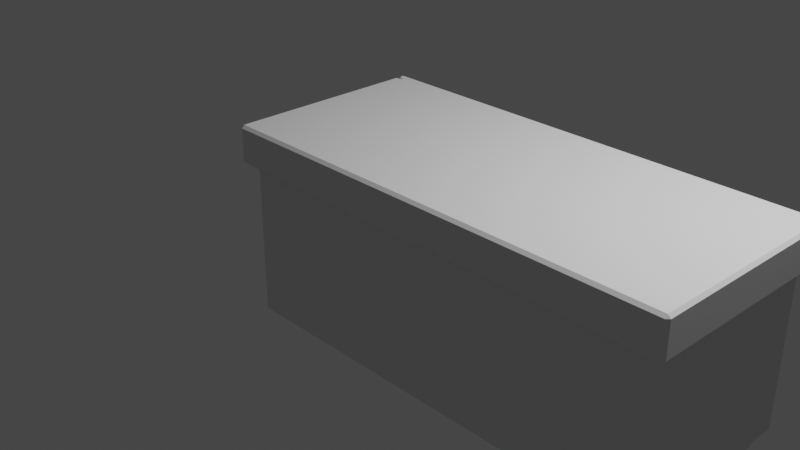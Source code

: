 # Source: Batteri.blend  (saved by Blender 2.90.8; exported with 4.5.12 LTS)
import bpy
from mathutils import Matrix  # noqa: F401  (used for matrix-valued properties, if any)

bpy.ops.wm.read_factory_settings(use_empty=True)
scene = bpy.context.scene
scene.name = 'Scene'

# ---- collections
col_collection = bpy.data.collections.new('Collection'); scene.collection.children.link(col_collection)

# ---- world
world_world = bpy.data.worlds.new('World'); scene.world = world_world
world_world.use_nodes = True; world_world.node_tree.nodes.clear()
_N = world_world.node_tree.nodes; _L = world_world.node_tree.links
n0 = _N.new('ShaderNodeOutputWorld'); n0.name = 'World Output'; n0.location = (300, 300)
n1 = _N.new('ShaderNodeBackground'); n1.name = 'Background'; n1.location = (10, 300)
n1.inputs[0].default_value = (0.05088, 0.05088, 0.05088, 1.0)
_L.new(n1.outputs[0], n0.inputs[0])
n0.is_active_output = True
world_world.color = (0.05088, 0.05088, 0.05088)
world_world.use_sun_shadow = False
world_world.sun_shadow_jitter_overblur = 0.0

# ---- cameras
cam_camera = bpy.data.cameras.new('Camera')
cam_camera.clip_end = 100.0
cam_camera.ortho_scale = 7.314

# ---- lights
light_light = bpy.data.lights.new('Light', 'POINT')
light_light.transmission_factor = 0.0
light_light.energy = 1000.0
light_light.shadow_soft_size = 0.1
light_light.shadow_maximum_resolution = 0.006
light_light.use_absolute_resolution = True

# ---- meshes
me_cube_002 = bpy.data.meshes.new('Cube.002')
me_cube_002.from_pydata([(3.728, -0.9602, -1.092), (-1.0, -1.0, 1.0), (3.728, -1.0, -1.052), (-0.9602, 1.0, -1.052), (3.768, -1.0, 1.0), (-1.0, 0.9602, -1.052), (3.768, 1.0, 1.0), (-0.9602, 0.9602, -1.092), (-0.9602, -0.9602, -1.092), (-1.0, -0.9602, -1.052), (3.768, 1.0, 1.0), (3.768, 1.0, 0.5892), (-1.03, 1.0, 0.9701), (-1.0, 0.9701, 1.0), (-1.0, 1.0, 1.0), (-1.03, 1.0, 0.6191), (-1.0, 1.0, 0.5892), (-0.9602, -1.0, -1.052), (-1.03, 1.0, 0.9701), (-1.0, 1.0, 1.0), (-1.0, 1.0, 1.0), (-1.03, 1.0, 0.6191), (-1.0, 1.03, 0.5892), (-1.0, 1.0, 0.5892), (-1.0, 1.07, 1.0), (-0.9701, 1.1, 0.9701), (-1.03, 1.1, 0.9701), (3.768, 1.07, 1.0), (3.798, 1.1, 0.9701), (3.738, 1.1, 0.9701), (-1.03, 1.1, 0.6191), (-0.9701, 1.1, 0.6191), (-1.0, 1.07, 0.5892), (3.798, 1.1, 0.6191), (3.768, 1.07, 0.5892), (3.738, 1.1, 0.6191), (-1.03, -1.1, 0.6191), (-1.0, -1.07, 0.5892), (-0.9701, -1.1, 0.6191), (-1.03, -1.1, 0.9701), (-0.9701, -1.1, 0.9701), (-1.0, -1.07, 1.0), (3.738, -1.1, 0.9701), (3.798, -1.1, 0.9701), (3.768, -1.07, 1.0), (3.798, -1.1, 0.6191), (3.738, -1.1, 0.6191), (3.768, -1.07, 0.5892), (-1.1, -1.03, 0.6191), (-1.1, -0.9701, 0.6191), (-1.07, -1.0, 0.5892), (-1.1, -1.03, 0.9701), (-1.07, -1.0, 1.0), (-1.1, -0.9701, 0.9701), (-1.07, 0.9701, 1.0), (-1.07, 1.0, 0.9701), (-1.1, 0.9701, 0.9701), (-1.07, 1.0, 0.6191), (-1.07, 0.9701, 0.5892), (-1.1, 0.9701, 0.6191), (-1.07, 1.0, 0.9701), (-1.07, 1.03, 1.0), (-1.1, 1.03, 0.9701), (-1.07, 1.0, 0.6191), (-1.1, 1.03, 0.6191), (-1.07, 1.03, 0.5892), (-1.07, 1.07, 1.0), (-1.07, 1.1, 0.9701), (-1.1, 1.07, 0.9701), (-1.07, 1.1, 0.6191), (-1.07, 1.07, 0.5892), (-1.1, 1.07, 0.6191), (-1.07, -1.1, 0.6191), (-1.1, -1.07, 0.6191), (-1.07, -1.07, 0.5892), (-1.07, -1.1, 0.9701), (-1.07, -1.07, 1.0), (-1.1, -1.07, 0.9701), (3.868, 0.9701, 0.9701), (3.868, 1.0, 1.0), (3.837, 1.0, 1.0), (3.837, -1.0, 1.0), (3.868, -1.03, 0.9701), (3.868, -0.9701, 0.9701), (3.868, 1.0, 0.5892), (3.868, 0.9701, 0.6191), (3.837, 1.0, 0.5892), (3.868, -1.03, 0.6191), (3.837, -1.0, 0.5892), (3.868, -0.9701, 0.6191), (3.868, 1.03, 0.9701), (3.837, 1.0, 1.0), (3.868, 1.0, 1.0), (3.868, 1.03, 0.6191), (3.868, 1.0, 0.5892), (3.837, 1.0, 0.5892), (3.838, 1.1, 0.9701), (3.837, 1.07, 1.0), (3.868, 1.07, 0.9701), (3.838, 1.1, 0.6191), (3.868, 1.07, 0.6191), (3.837, 1.07, 0.5892), (3.838, -1.1, 0.9701), (3.868, -1.07, 0.9701), (3.837, -1.07, 1.0), (3.838, -1.1, 0.6191), (3.837, -1.07, 0.5892), (3.868, -1.07, 0.6191), (-1.0, -0.9602, -0.9602), (-0.6623, -0.6623, -1.0), (-0.9602, -1.0, -0.9602), (-1.0, 0.9602, -0.9602), (-0.9602, 1.0, -0.9602), (-0.6623, 0.6623, -1.0), (3.43, -0.6623, -1.0), (3.768, -0.9602, -0.9602), (3.728, -1.0, -0.9602), (3.43, 0.6623, -1.0), (3.728, 1.0, -0.9602), (3.768, 0.9602, -0.9602), (-1.0, -0.9602, 0.5494), (-0.9602, -1.0, 0.5494), (-1.04, -1.04, 0.5892), (3.728, 1.0, 0.5494), (3.808, 1.0, 0.5892), (3.768, 0.9602, 0.5494), (3.768, -0.9602, 0.5494), (3.808, -1.04, 0.5892), (3.728, -1.0, 0.5494), (-1.0, 0.9602, 0.5494), (-1.03, 1.006, 0.6109), (-0.9602, 1.0, 0.5494), (3.768, -0.9602, -1.052), (3.768, 0.9602, -1.052), (3.728, 0.9602, -1.092), (3.728, 1.0, -1.052), (-0.9602, 0.9602, -1.0), (-0.9602, -0.9602, -1.0), (3.728, 0.9602, -1.0), (3.728, -0.9602, -1.0), (-0.3243, 0.3243, -1.117), (-0.3243, -0.3243, -1.117), (3.093, 0.3243, -1.117), (3.093, -0.3243, -1.117), (-0.6623, 0.6623, -1.117), (-0.6623, -0.6623, -1.117), (3.43, 0.6623, -1.117), (3.43, -0.6623, -1.117), (3.43, 0.6623, -1.117), (3.43, 0.6623, -1.117), (-0.6623, 0.6623, -1.117), (-0.6623, 0.6623, -1.117), (-0.6623, -0.6623, -1.117), (-0.6623, -0.6623, -1.117), (3.43, -0.6623, -1.117), (3.43, -0.6623, -1.117), (-0.6623, 0.6623, -1.117), (-0.6623, 0.6623, -1.117), (3.43, 0.6623, -1.117), (3.43, 0.6623, -1.117), (3.43, -0.6623, -1.117), (3.43, -0.6623, -1.117), (3.43, 0.6623, -1.117), (3.43, 0.6623, -1.117), (-0.6623, -0.6623, -1.117), (-0.6623, -0.6623, -1.117), (-0.6623, 0.6623, -1.117), (-0.6623, 0.6623, -1.117), (3.43, -0.6623, -1.117), (3.43, -0.6623, -1.117), (-0.6623, -0.6623, -1.117), (-0.6623, -0.6623, -1.117), (3.43, 0.6623, -1.117), (3.43, 0.6623, -1.117), (-0.6623, 0.6623, -1.117), (-0.6623, 0.6623, -1.117), (-0.6623, -0.6623, -1.117), (-0.6623, -0.6623, -1.117), (-0.6623, 0.6623, -1.117), (-0.6623, 0.6623, -1.117), (3.43, -0.6623, -1.117), (3.43, -0.6623, -1.117), (3.43, 0.6623, -1.117), (3.43, 0.6623, -1.117), (3.43, 0.6623, -1.117), (3.43, 0.6623, -1.117), (3.43, -0.6623, -1.117), (3.43, -0.6623, -1.117), (-0.6623, -0.6623, -1.117), (-0.6623, -0.6623, -1.117), (3.43, -0.6623, -1.117), (3.43, -0.6623, -1.117), (-0.6623, 0.6623, -1.117), (-0.6623, 0.6623, -1.117), (3.43, 0.6623, -1.117), (3.43, 0.6623, -1.117), (-0.6623, -0.6623, -1.117), (-0.6623, -0.6623, -1.117), (3.43, -0.6623, -1.117), (3.43, -0.6623, -1.117), (-0.6623, -0.6623, -1.117), (-0.6623, -0.6623, -1.117), (-0.6623, 0.6623, -1.117), (-0.6623, 0.6623, -1.117), (-0.885, 0.4751, -1.5), (-0.885, -0.4751, -1.5), (-0.7376, 0.3277, -1.5), (-0.7376, -0.3277, -1.5), (3.657, -0.4994, -1.5), (3.657, 0.4994, -1.5), (3.502, -0.3445, -1.5), (3.502, 0.3445, -1.5), (-0.6623, 0.6623, -1.117), (-0.6623, -0.6623, -1.117), (3.43, 0.6623, -1.117), (3.43, -0.6623, -1.117), (-0.4011, 0.4011, -1.117), (-0.4011, -0.4011, -1.117), (3.169, 0.4011, -1.117), (3.169, -0.4011, -1.117), (-0.3766, 0.3419, -1.197), (-0.4011, 0.4011, -1.172), (-0.3419, 0.3766, -1.197), (-0.3766, -0.3419, -1.197), (-0.3419, -0.3766, -1.197), (-0.4011, -0.4011, -1.172), (3.11, 0.3766, -1.197), (3.169, 0.4011, -1.172), (3.145, 0.3419, -1.197), (3.169, -0.4011, -1.172), (3.11, -0.3766, -1.197), (3.145, -0.3419, -1.197), (-0.3489, 0.3142, -1.197), (-0.3142, 0.3489, -1.197), (-0.3243, 0.3243, -1.172), (-0.3243, -0.3243, -1.172), (-0.3142, -0.3489, -1.197), (-0.3489, -0.3142, -1.197), (3.082, 0.3489, -1.197), (3.117, 0.3142, -1.197), (3.093, 0.3243, -1.172), (3.117, -0.3142, -1.197), (3.082, -0.3489, -1.197), (3.093, -0.3243, -1.172)], [], [(26, 30, 69, 67), (112, 131, 123, 118), (4, 44, 104, 81), (51, 48, 73, 77), (116, 128, 121, 110), (13, 6, 10, 20), (108, 120, 129, 111), (122, 127, 47, 37), (122, 37, 74, 50), (119, 125, 126, 115), (90, 93, 100, 98), (20, 10, 27, 24), (12, 15, 57, 55), (87, 82, 103, 107), (33, 28, 96, 99), (20, 24, 66, 61), (32, 22, 65, 70), (11, 22, 32, 34), (130, 122, 50, 58), (41, 1, 52, 76), (127, 124, 86, 88), (21, 18, 60, 63), (64, 62, 68, 71), (6, 4, 81, 80), (49, 53, 56, 59), (43, 45, 105, 102), (31, 25, 29, 35), (47, 127, 88, 106), (46, 42, 40, 38), (6, 13, 1, 4), (4, 1, 41, 44), (16, 14, 19, 23), (79, 84, 94, 92), (124, 130, 22, 11), (10, 6, 80, 91), (85, 78, 83, 89), (36, 39, 75, 72), (124, 11, 95, 86), (11, 34, 101, 95), (57, 15, 130, 58), (27, 10, 91, 97), (12, 13, 14), (22, 130, 16, 23), (18, 19, 20), (21, 22, 23), (24, 25, 26), (27, 28, 29), (30, 31, 32), (33, 34, 35), (36, 37, 38), (39, 40, 41), (42, 43, 44), (45, 46, 47), (48, 49, 50), (51, 52, 53), (54, 55, 56), (57, 58, 59), (60, 61, 62), (63, 64, 65), (66, 67, 68), (69, 70, 71), (72, 73, 74), (75, 76, 77), (78, 79, 80), (81, 82, 83), (84, 85, 86), (87, 88, 89), (90, 91, 92), (93, 94, 95), (96, 97, 98), (99, 100, 101), (102, 103, 104), (105, 106, 107), (26, 67, 66, 24), (14, 16, 15, 12), (18, 21, 23, 19), (13, 20, 19, 14), (9, 8, 17), (24, 27, 29, 25), (25, 31, 30, 26), (28, 33, 35, 29), (31, 35, 34, 32), (38, 40, 39, 36), (44, 41, 40, 42), (42, 46, 45, 43), (46, 38, 37, 47), (48, 51, 53, 49), (52, 54, 56, 53), (55, 57, 59, 56), (49, 59, 58, 50), (62, 64, 63, 60), (67, 69, 71, 68), (68, 62, 61, 66), (64, 71, 70, 65), (72, 75, 77, 73), (51, 77, 76, 52), (73, 48, 50, 74), (60, 18, 20, 61), (65, 22, 21, 63), (69, 30, 32, 70), (75, 39, 41, 76), (15, 16, 130), (74, 37, 36, 72), (12, 55, 54, 13), (80, 81, 83, 78), (78, 85, 84, 79), (82, 87, 89, 83), (85, 89, 88, 86), (92, 94, 93, 90), (94, 84, 86, 95), (79, 92, 91, 80), (98, 100, 99, 96), (95, 101, 100, 93), (97, 91, 90, 98), (102, 105, 107, 103), (81, 104, 103, 82), (106, 88, 87, 107), (105, 45, 47, 106), (104, 44, 43, 102), (33, 99, 101, 34), (96, 28, 27, 97), (1, 13, 54, 52), (116, 110, 17, 2), (118, 119, 133, 135), (111, 112, 3, 5), (119, 115, 132, 133), (120, 121, 122), (123, 124, 125), (126, 127, 128), (129, 130, 131), (136, 137, 8, 7), (110, 108, 9, 17), (125, 119, 118, 123), (137, 139, 0, 8), (128, 116, 115, 126), (112, 118, 135, 3), (110, 121, 120, 108), (127, 122, 121, 128), (124, 127, 126, 125), (122, 130, 129, 120), (131, 112, 111, 129), (130, 124, 123, 131), (158, 168, 180, 172), (5, 3, 7), (0, 132, 2), (134, 135, 133), (7, 8, 9, 5), (134, 7, 3, 135), (0, 134, 133, 132), (8, 0, 2, 17), (115, 116, 2, 132), (108, 111, 5, 9), (138, 136, 7, 134), (139, 138, 134, 0), (137, 136, 204, 205), (117, 113, 136, 138), (117, 138, 209, 211), (109, 114, 139, 137), (140, 142, 143, 141), (164, 156, 174, 196), (168, 164, 196, 180), (156, 158, 172, 174), (192, 184, 162, 166), (200, 192, 166, 170), (184, 186, 160, 162), (186, 200, 170, 160), (178, 182, 159, 157), (163, 161, 191, 195), (176, 178, 157, 165), (167, 163, 195, 203), (198, 176, 165, 169), (171, 167, 203, 189), (182, 198, 169, 159), (161, 171, 189, 191), (175, 173, 158, 156), (165, 157, 179, 177), (173, 181, 168, 158), (157, 159, 183, 179), (162, 160, 187, 185), (190, 188, 171, 161), (166, 162, 185, 193), (194, 190, 161, 163), (197, 175, 156, 164), (169, 165, 177, 199), (170, 166, 193, 201), (202, 194, 163, 167), (181, 197, 164, 168), (159, 169, 199, 183), (160, 170, 201, 187), (188, 202, 167, 171), (174, 172, 148, 150), (146, 147, 181, 173), (196, 174, 150, 152), (144, 146, 173, 175), (152, 150, 178, 176), (199, 177, 213, 215), (150, 148, 182, 178), (177, 179, 212, 213), (172, 180, 154, 148), (147, 145, 197, 181), (148, 154, 198, 182), (179, 183, 214, 212), (149, 155, 186, 184), (193, 185, 146, 144), (155, 153, 200, 186), (185, 187, 147, 146), (191, 189, 153, 155), (109, 113, 202, 188), (114, 109, 188, 190), (195, 191, 155, 149), (151, 149, 184, 192), (201, 193, 144, 145), (203, 195, 149, 151), (117, 114, 190, 194), (180, 196, 152, 154), (145, 144, 175, 197), (154, 152, 176, 198), (183, 199, 215, 214), (153, 151, 192, 200), (187, 201, 145, 147), (189, 203, 151, 153), (113, 117, 194, 202), (206, 207, 205, 204), (136, 113, 206, 204), (113, 109, 207, 206), (109, 137, 205, 207), (210, 211, 209, 208), (114, 117, 211, 210), (139, 114, 210, 208), (138, 139, 208, 209), (216, 217, 213, 212), (218, 216, 212, 214), (219, 218, 214, 215), (217, 219, 215, 213), (241, 239, 228, 231), (142, 140, 234, 240), (219, 217, 225, 229), (216, 218, 227, 221), (232, 237, 223, 220), (140, 141, 235, 234), (218, 219, 229, 227), (143, 142, 240, 243), (238, 233, 222, 226), (141, 143, 243, 235), (236, 242, 230, 224), (220, 221, 222), (223, 224, 225), (226, 227, 228), (229, 230, 231), (232, 233, 234), (235, 236, 237), (238, 239, 240), (241, 242, 243), (220, 223, 225, 221), (226, 222, 221, 227), (231, 228, 227, 229), (224, 230, 229, 225), (234, 235, 237, 232), (240, 234, 233, 238), (243, 240, 239, 241), (235, 243, 242, 236), (222, 233, 232, 220), (236, 224, 223, 237), (228, 239, 238, 226), (230, 242, 241, 231), (217, 216, 221, 225)])
_uv = me_cube_002.uv_layers.new(name='UVMap')
_uv.uv.foreach_set('vector', [0.6213, 0.25, 0.5774, 0.25, 0.5774, 0.25, 0.6213, 0.25, 0.38, 0.2521, 0.5687, 0.2521, 0.5687, 0.4979, 0.38, 0.4979, 0.625, 0.75, 0.625, 0.75, 0.625, 0.75, 0.625, 0.75, 0.6213, 0.0, 0.5774, 0.0, 0.5774, 0.0, 0.6213, 0.0, 0.38, 0.7521, 0.5687, 0.7521, 0.5687, 0.9979, 0.38, 0.9979, 0.0, 0.0, 0.625, 0.5, 0.625, 0.5, 0.875, 0.5, 0.38, 0.004973, 0.5687, 0.004973, 0.5687, 0.245, 0.38, 0.245, 0.5736, 1.002, 0.5736, 0.7479, 0.5736, 0.75, 0.5736, 1.0, 0.5736, 1.0, 0.5736, 1.0, 0.5736, 1.0, 0.5736, 1.0, 0.38, 0.505, 0.5687, 0.505, 0.5687, 0.745, 0.38, 0.745, 0.6213, 0.5, 0.5774, 0.5, 0.5774, 0.5, 0.6213, 0.5, 0.875, 0.5, 0.625, 0.5, 0.625, 0.5, 0.875, 0.5, 0.6213, 0.25, 0.5774, 0.25, 0.5774, 0.25, 0.6213, 0.25, 0.5774, 0.75, 0.6213, 0.75, 0.6213, 0.75, 0.5774, 0.75, 0.5774, 0.5, 0.6213, 0.5, 0.6213, 0.5, 0.5774, 0.5, 0.875, 0.5, 0.875, 0.5, 0.875, 0.5, 0.875, 0.5, 0.5736, 0.25, 0.5736, 0.25, 0.5736, 0.25, 0.5736, 0.25, 0.5736, 0.5, 0.5736, 0.25, 0.5736, 0.25, 0.5736, 0.5, 0.5736, 0.2507, 0.5736, -0.004973, 0.5736, 0.0, 0.5736, 0.2463, 0.875, 0.75, 0.875, 0.75, 0.875, 0.75, 0.875, 0.75, 0.5736, 0.755, 0.5736, 0.5, 0.5736, 0.5, 0.5736, 0.75, 0.5774, 0.25, 0.6213, 0.25, 0.6213, 0.25, 0.5774, 0.25, 0.5774, 0.25, 0.6213, 0.25, 0.6213, 0.25, 0.5774, 0.25, 0.625, 0.5, 0.625, 0.75, 0.625, 0.75, 0.625, 0.5, 0.5774, 0.003739, 0.6213, 0.003739, 0.6213, 0.2463, 0.5774, 0.2463, 0.6213, 0.75, 0.5774, 0.75, 0.5774, 0.75, 0.6213, 0.75, 0.5774, 0.2516, 0.6213, 0.2516, 0.6213, 0.4984, 0.5774, 0.4984, 0.5736, 0.75, 0.5736, 0.75, 0.5736, 0.75, 0.5736, 0.75, 0.5774, 0.7516, 0.6213, 0.7516, 0.6213, 0.9984, 0.5774, 0.9984, 0.625, 0.5, 0.875, 0.5037, 0.875, 0.75, 0.625, 0.75, 0.625, 0.75, 0.875, 0.75, 0.875, 0.75, 0.625, 0.75, 0.5736, 0.25, 0.625, 0.25, 0.625, 0.25, 0.5736, 0.25, 0.625, 0.5, 0.5736, 0.5, 0.5736, 0.5, 0.625, 0.5, 0.5736, 0.5021, 0.4671, 0.202, -5.588e-07, -2.757e-07, 0.5736, 0.5, 0.625, 0.5, 0.625, 0.5, 0.625, 0.5, 0.625, 0.5, 0.5774, 0.5037, 0.6213, 0.5037, 0.6213, 0.7463, 0.5774, 0.7463, 0.5774, 1.0, 0.6213, 1.0, 0.6213, 1.0, 0.5774, 1.0, 0.5736, 0.5, 0.5736, 0.5, 0.5736, 0.5, 0.5736, 0.5, 0.5736, 0.5, 0.5736, 0.5, 0.5736, 0.5, 0.5736, 0.5, 0.5774, 0.25, 0.5774, 0.25, 0.5769, 0.2499, 0.5736, 0.2463, 0.625, 0.5, 0.625, 0.5, 0.625, 0.5, 0.625, 0.5, 0.6213, 0.25, 0.625, 0.25, 0.625, 0.25, -5.588e-07, -2.757e-07, 0.0, 0.0, 0.5736, 0.25, 0.5736, 0.25, 0.6213, 0.25, 0.625, 0.25, 0.625, 0.25, 0.5774, 0.25, -5.588e-07, -2.757e-07, 0.5736, 0.25, 0.625, 0.25, 0.625, 0.2516, 0.6213, 0.25, 0.625, 0.5, 0.6213, 0.5, 0.6213, 0.5, 0.5774, 0.25, 0.5774, 0.2516, 0.5736, 0.25, 0.5774, 0.5, 0.5736, 0.5, 0.5774, 0.4984, 0.5774, 1.0, 0.5736, 1.0, 0.5774, 0.9984, 0.6213, 1.002, 0.6213, 1.0, 0.625, 1.0, 0.6213, 0.7516, 0.6213, 0.75, 0.625, 0.75, 0.5774, 0.75, 0.5774, 0.7516, 0.5736, 0.75, 0.5774, 0.0, 0.5774, 0.0, 0.5736, 0.0, 0.6213, 0.0, 0.625, 0.0, 0.6213, 0.0, 0.625, 0.25, 0.625, 0.25, 0.6213, 0.25, 0.5774, 0.25, 0.5736, 0.2463, 0.5774, 0.2463, 0.6213, 0.25, 0.625, 0.25, 0.6213, 0.25, 0.5774, 0.25, 0.5774, 0.25, 0.5736, 0.25, 0.625, 0.25, 0.625, 0.25, 0.6213, 0.25, 0.5774, 0.25, 0.5736, 0.25, 0.5774, 0.25, 0.5774, 0.0, 0.5774, 0.0, 0.5736, 0.0, 0.6213, 1.0, 0.625, 1.0, 0.6213, 1.0, 0.6213, 0.5037, 0.625, 0.5, 0.625, 0.5, 0.625, 0.75, 0.6213, 0.75, 0.6213, 0.7463, 0.5736, 0.5, 0.5774, 0.5037, 0.5736, 0.5, 0.5774, 0.75, 0.5736, 0.75, 0.5774, 0.7463, 0.6213, 0.5, 0.625, 0.5, 0.625, 0.5, 0.5774, 0.5, 0.5736, 0.5, 0.5736, 0.5, 0.6213, 0.5, 0.625, 0.5, 0.6213, 0.5, 0.5774, 0.5, 0.5774, 0.5, 0.5736, 0.5, 0.6213, 0.75, 0.6213, 0.75, 0.625, 0.75, 0.5774, 0.75, 0.5736, 0.75, 0.5774, 0.75, 0.6213, 0.25, 0.6213, 0.25, 0.625, 0.25, 0.625, 0.25, 0.625, 0.25, 0.5736, 0.25, 0.5774, 0.25, 0.6213, 0.25, 0.6213, 0.25, 0.5774, 0.25, 0.5736, 0.25, 0.625, 0.25, 0.625, 0.25, 0.625, 0.25, 0.625, 0.25, 0.625, 0.25, 0.125, 0.745, 0.125, 0.745, 0.1271, 0.75, 0.625, 0.25, 0.625, 0.5, 0.6213, 0.4984, 0.6213, 0.2516, 0.6213, 0.2516, 0.5774, 0.2516, 0.5774, 0.25, 0.6213, 0.25, 0.6213, 0.5, 0.5774, 0.5, 0.5774, 0.4984, 0.6213, 0.4984, 0.5774, 0.2516, 0.5774, 0.4984, 0.5736, 0.5, 0.5736, 0.25, 0.5774, 0.9984, 0.6213, 0.9984, 0.6213, 1.0, 0.5774, 1.0, 0.625, 0.75, 0.625, 1.0, 0.6213, 0.9984, 0.6213, 0.7516, 0.6213, 0.7516, 0.5774, 0.7516, 0.5774, 0.75, 0.6213, 0.75, 0.5774, 0.7516, 0.5774, 0.9984, 0.5736, 1.0, 0.5736, 0.75, 0.5774, 0.0, 0.6213, 0.0, 0.6213, 0.003739, 0.5774, 0.003739, 0.625, 0.0, 0.625, 0.2463, 0.6213, 0.2463, 0.6213, 0.003739, 0.6213, 0.25, 0.5774, 0.25, 0.5774, 0.2463, 0.6213, 0.2463, 0.5774, 0.003739, 0.5774, 0.2463, 0.5736, 0.2463, 0.5736, 0.0, 0.6213, 0.25, 0.5774, 0.25, 0.5774, 0.25, 0.6213, 0.25, 0.6213, 0.25, 0.5774, 0.25, 0.5774, 0.25, 0.6213, 0.25, 0.6213, 0.25, 0.6213, 0.25, 0.625, 0.25, 0.625, 0.25, 0.5774, 0.25, 0.5774, 0.25, 0.5736, 0.25, 0.5736, 0.25, 0.5774, 0.0, 0.6213, 0.0, 0.6213, 0.0, 0.5774, 0.0, 0.6213, 0.0, 0.6213, 0.0, 0.625, 0.0, 0.625, 0.0, 0.5774, 0.0, 0.5774, 0.0, 0.5736, 0.0, 0.5736, 0.0, 0.6213, 0.25, 0.6213, 0.25, 0.625, 0.25, 0.625, 0.25, 0.5736, 0.25, 0.5736, 0.25, 0.5774, 0.25, 0.5774, 0.25, 0.5774, 0.25, 0.5774, 0.25, 0.5736, 0.25, 0.5736, 0.25, 0.6213, 1.0, 0.6213, 1.0, 0.625, 1.0, 0.625, 1.0, 0.5774, 0.25, 0.5736, 0.25, 0.0, 0.0, 0.5736, 1.0, 0.5736, 1.0, 0.5774, 1.0, 0.5774, 1.0, 0.6213, 0.25, 0.6213, 0.25, 0.625, 0.25, 0.625, 0.25, 0.625, 0.5, 0.625, 0.75, 0.6213, 0.7463, 0.6213, 0.5037, 0.6213, 0.5037, 0.5774, 0.5037, 0.5736, 0.5, 0.625, 0.5, 0.6213, 0.75, 0.5774, 0.75, 0.5774, 0.7463, 0.6213, 0.7463, 0.5774, 0.5037, 0.5774, 0.7463, 0.5736, 0.75, 0.5736, 0.5, 0.625, 0.5, 0.5736, 0.5, 0.5774, 0.5, 0.6213, 0.5, 0.5736, 0.5, 0.5736, 0.5, 0.5736, 0.5, 0.5736, 0.5, 0.625, 0.5, 0.625, 0.5, 0.625, 0.5, 0.625, 0.5, 0.6213, 0.5, 0.5774, 0.5, 0.5774, 0.5, 0.6213, 0.5, 0.5736, 0.5, 0.5736, 0.5, 0.5774, 0.5, 0.5774, 0.5, 0.625, 0.5, 0.625, 0.5, 0.6213, 0.5, 0.6213, 0.5, 0.6213, 0.75, 0.5774, 0.75, 0.5774, 0.75, 0.6213, 0.75, 0.625, 0.75, 0.625, 0.75, 0.6213, 0.75, 0.6213, 0.75, 0.5736, 0.75, 0.5736, 0.75, 0.5774, 0.75, 0.5774, 0.75, 0.5774, 0.75, 0.5774, 0.75, 0.5736, 0.75, 0.5736, 0.75, 0.625, 0.75, 0.625, 0.75, 0.6213, 0.75, 0.6213, 0.75, 0.5774, 0.5, 0.5774, 0.5, 0.5736, 0.5, 0.5736, 0.5, 0.6213, 0.5, 0.6213, 0.5, 0.625, 0.5, 0.625, 0.5, 0.875, 0.75, 0.875, 0.5037, 0.875, 0.5037, 0.875, 0.75, 0.38, 0.7521, 0.38, 0.9979, 0.38, 0.9979, 0.38, 0.7521, 0.38, 0.4979, 0.38, 0.505, 0.38, 0.505, 0.38, 0.4979, 0.38, 0.245, 0.38, 0.2521, 0.38, 0.2521, 0.38, 0.245, 0.38, 0.505, 0.38, 0.745, 0.38, 0.745, 0.38, 0.505, 0.5687, 0.004973, 0.5687, 0.0, 0.5736, 0.0, 0.5687, 0.4979, 0.5736, 0.5, 0.5687, 0.505, 0.5687, 0.745, 0.5736, 0.7479, 0.5687, 0.7521, 0.5687, 0.245, 0.4671, 0.202, 0.5687, 0.2521, 0.1271, 0.505, 0.1271, 0.745, 0.1271, 0.745, 0.1271, 0.505, 0.38, 0.0, 0.38, 0.004973, 0.38, 0.004973, 0.38, 0.0, 0.5687, 0.505, 0.38, 0.505, 0.38, 0.4979, 0.5687, 0.4979, 0.1271, 0.745, 0.3729, 0.745, 0.3729, 0.745, 0.1271, 0.745, 0.5687, 0.7521, 0.38, 0.7521, 0.38, 0.745, 0.5687, 0.745, 0.38, 0.2521, 0.38, 0.4979, 0.38, 0.4979, 0.38, 0.2521, 0.38, 0.0, 0.5687, 0.0, 0.5687, 0.004973, 0.38, 0.004973, 0.5736, 0.7479, 0.5736, 1.002, 0.5687, 0.9979, 0.5687, 0.7521, 0.5736, 0.5, 0.5736, 0.755, 0.5687, 0.745, 0.5687, 0.505, 0.5736, -0.004973, 0.5736, 0.2507, 0.5687, 0.245, 0.5687, 0.004973, 0.5687, 0.2521, 0.38, 0.2521, 0.38, 0.245, 0.5687, 0.245, 0.4671, 0.202, 0.5736, 0.5021, 0.5687, 0.4979, 0.5687, 0.2521, 0.3573, 0.5422, 0.3573, 0.7078, 0.3573, 0.7078, 0.3573, 0.5422, 0.38, 0.245, 0.38, 0.25, 0.375, 0.245, 0.3729, 0.745, 0.375, 0.745, 0.3729, 0.75, 0.3729, 0.505, 0.3729, 0.5, 0.375, 0.505, 0.1271, 0.505, 0.1271, 0.745, 0.125, 0.745, 0.125, 0.505, 0.3729, 0.505, 0.1271, 0.505, 0.1271, 0.5, 0.3729, 0.5, 0.3729, 0.745, 0.3729, 0.505, 0.38, 0.505, 0.38, 0.745, 0.1271, 0.745, 0.3729, 0.745, 0.3729, 0.75, 0.1271, 0.75, 0.38, 0.745, 0.38, 0.7521, 0.38, 0.7521, 0.38, 0.745, 0.38, 0.004973, 0.38, 0.245, 0.38, 0.245, 0.38, 0.004973, 0.3729, 0.505, 0.1271, 0.505, 0.1271, 0.505, 0.3729, 0.505, 0.3729, 0.745, 0.3729, 0.505, 0.3729, 0.505, 0.3729, 0.745, 0.1271, 0.745, 0.1271, 0.505, 0.1271, 0.505, 0.1271, 0.745, 0.3573, 0.5422, 0.1427, 0.5422, 0.1271, 0.505, 0.3729, 0.505, 0.3573, 0.5422, 0.3729, 0.505, 0.3729, 0.505, 0.3573, 0.5422, 0.1427, 0.7078, 0.3573, 0.7078, 0.3729, 0.745, 0.1271, 0.745, 0.1604, 0.5845, 0.3396, 0.5845, 0.3396, 0.6655, 0.1604, 0.6655, 0.1427, 0.7078, 0.1427, 0.5422, 0.1427, 0.5422, 0.1427, 0.7078, 0.3573, 0.7078, 0.1427, 0.7078, 0.1427, 0.7078, 0.3573, 0.7078, 0.1427, 0.5422, 0.3573, 0.5422, 0.3573, 0.5422, 0.1427, 0.5422, 0.1427, 0.5422, 0.3573, 0.5422, 0.3573, 0.5422, 0.1427, 0.5422, 0.1427, 0.7078, 0.1427, 0.5422, 0.1427, 0.5422, 0.1427, 0.7078, 0.3573, 0.5422, 0.3573, 0.7078, 0.3573, 0.7078, 0.3573, 0.5422, 0.3573, 0.7078, 0.1427, 0.7078, 0.1427, 0.7078, 0.3573, 0.7078, 0.1427, 0.5422, 0.3573, 0.5422, 0.3573, 0.5422, 0.1427, 0.5422, 0.3573, 0.5422, 0.3573, 0.7078, 0.3573, 0.7078, 0.3573, 0.5422, 0.1427, 0.7078, 0.1427, 0.5422, 0.1427, 0.5422, 0.1427, 0.7078, 0.1427, 0.5422, 0.3573, 0.5422, 0.3573, 0.5422, 0.1427, 0.5422, 0.3573, 0.7078, 0.1427, 0.7078, 0.1427, 0.7078, 0.3573, 0.7078, 0.1427, 0.7078, 0.1427, 0.5422, 0.1427, 0.5422, 0.1427, 0.7078, 0.3573, 0.5422, 0.3573, 0.7078, 0.3573, 0.7078, 0.3573, 0.5422, 0.3573, 0.7078, 0.1427, 0.7078, 0.1427, 0.7078, 0.3573, 0.7078, 0.1427, 0.5422, 0.3573, 0.5422, 0.3573, 0.5422, 0.1427, 0.5422, 0.1427, 0.7078, 0.1427, 0.5422, 0.1427, 0.5422, 0.1427, 0.7078, 0.3573, 0.5422, 0.3573, 0.7078, 0.3573, 0.7078, 0.3573, 0.5422, 0.1427, 0.5422, 0.3573, 0.5422, 0.3573, 0.5422, 0.1427, 0.5422, 0.3573, 0.5422, 0.3573, 0.7078, 0.3573, 0.7078, 0.3573, 0.5422, 0.3573, 0.7078, 0.1427, 0.7078, 0.1427, 0.7078, 0.3573, 0.7078, 0.1427, 0.5422, 0.3573, 0.5422, 0.3573, 0.5422, 0.1427, 0.5422, 0.3573, 0.5422, 0.3573, 0.7078, 0.3573, 0.7078, 0.3573, 0.5422, 0.1427, 0.7078, 0.1427, 0.5422, 0.1427, 0.5422, 0.1427, 0.7078, 0.3573, 0.7078, 0.1427, 0.7078, 0.1427, 0.7078, 0.3573, 0.7078, 0.1427, 0.7078, 0.1427, 0.5422, 0.1427, 0.5422, 0.1427, 0.7078, 0.1427, 0.5422, 0.3573, 0.5422, 0.3573, 0.5422, 0.1427, 0.5422, 0.3573, 0.7078, 0.1427, 0.7078, 0.1427, 0.7078, 0.3573, 0.7078, 0.3573, 0.5422, 0.3573, 0.7078, 0.3573, 0.7078, 0.3573, 0.5422, 0.3573, 0.7078, 0.1427, 0.7078, 0.1427, 0.7078, 0.3573, 0.7078, 0.1427, 0.7078, 0.1427, 0.5422, 0.1427, 0.5422, 0.1427, 0.7078, 0.1427, 0.5422, 0.3573, 0.5422, 0.3573, 0.5422, 0.1427, 0.5422, 0.3573, 0.5422, 0.3573, 0.7078, 0.3573, 0.7078, 0.3573, 0.5422, 0.1427, 0.7078, 0.1427, 0.5422, 0.1427, 0.5422, 0.1427, 0.7078, 0.1427, 0.5422, 0.3573, 0.5422, 0.3573, 0.5422, 0.1427, 0.5422, 0.1427, 0.7078, 0.1427, 0.5422, 0.1427, 0.5422, 0.1427, 0.7078, 0.3573, 0.7078, 0.1427, 0.7078, 0.1427, 0.7078, 0.3573, 0.7078, 0.1427, 0.5422, 0.3573, 0.5422, 0.3573, 0.5422, 0.1427, 0.5422, 0.1427, 0.7078, 0.1427, 0.5422, 0.1427, 0.5422, 0.1427, 0.7078, 0.3573, 0.5422, 0.3573, 0.7078, 0.3573, 0.7078, 0.3573, 0.5422, 0.3573, 0.7078, 0.1427, 0.7078, 0.1427, 0.7078, 0.3573, 0.7078, 0.3573, 0.5422, 0.3573, 0.7078, 0.3573, 0.7078, 0.3573, 0.5422, 0.1427, 0.5422, 0.3573, 0.5422, 0.3573, 0.5422, 0.1427, 0.5422, 0.3573, 0.5422, 0.3573, 0.7078, 0.3573, 0.7078, 0.3573, 0.5422, 0.1427, 0.5422, 0.3573, 0.5422, 0.3573, 0.5422, 0.1427, 0.5422, 0.3573, 0.7078, 0.1427, 0.7078, 0.1427, 0.7078, 0.3573, 0.7078, 0.3573, 0.5422, 0.3573, 0.7078, 0.3573, 0.7078, 0.3573, 0.5422, 0.3573, 0.7078, 0.1427, 0.7078, 0.1427, 0.7078, 0.3573, 0.7078, 0.1427, 0.7078, 0.1427, 0.5422, 0.1427, 0.5422, 0.1427, 0.7078, 0.3573, 0.7078, 0.1427, 0.7078, 0.1427, 0.7078, 0.3573, 0.7078, 0.3573, 0.5422, 0.3573, 0.7078, 0.3573, 0.7078, 0.3573, 0.5422, 0.1427, 0.5422, 0.3573, 0.5422, 0.3573, 0.5422, 0.1427, 0.5422, 0.1427, 0.7078, 0.1427, 0.5422, 0.1427, 0.5422, 0.1427, 0.7078, 0.1427, 0.5422, 0.3573, 0.5422, 0.3573, 0.5422, 0.1427, 0.5422, 0.3573, 0.5422, 0.3573, 0.7078, 0.3573, 0.7078, 0.3573, 0.5422, 0.3573, 0.7078, 0.1427, 0.7078, 0.1427, 0.7078, 0.3573, 0.7078, 0.1427, 0.7078, 0.1427, 0.5422, 0.1427, 0.5422, 0.1427, 0.7078, 0.3573, 0.7078, 0.1427, 0.7078, 0.1427, 0.7078, 0.3573, 0.7078, 0.3573, 0.5422, 0.3573, 0.7078, 0.3573, 0.7078, 0.3573, 0.5422, 0.1427, 0.7078, 0.1427, 0.5422, 0.1427, 0.5422, 0.1427, 0.7078, 0.3573, 0.7078, 0.1427, 0.7078, 0.1427, 0.7078, 0.3573, 0.7078, 0.1427, 0.7078, 0.1427, 0.5422, 0.1427, 0.5422, 0.1427, 0.7078, 0.1427, 0.5422, 0.3573, 0.5422, 0.3573, 0.5422, 0.1427, 0.5422, 0.1427, 0.5422, 0.1427, 0.7078, 0.1271, 0.745, 0.1271, 0.505, 0.1271, 0.505, 0.1427, 0.5422, 0.1427, 0.5422, 0.1271, 0.505, 0.1427, 0.5422, 0.1427, 0.7078, 0.1427, 0.7078, 0.1427, 0.5422, 0.1427, 0.7078, 0.1271, 0.745, 0.1271, 0.745, 0.1427, 0.7078, 0.3573, 0.7078, 0.3573, 0.5422, 0.3729, 0.505, 0.3729, 0.745, 0.3573, 0.7078, 0.3573, 0.5422, 0.3573, 0.5422, 0.3573, 0.7078, 0.3729, 0.745, 0.3573, 0.7078, 0.3573, 0.7078, 0.3729, 0.745, 0.3729, 0.505, 0.3729, 0.745, 0.3729, 0.745, 0.3729, 0.505, 0.1564, 0.5749, 0.1564, 0.6751, 0.1427, 0.7078, 0.1427, 0.5422, 0.3436, 0.5749, 0.1564, 0.5749, 0.1427, 0.5422, 0.3573, 0.5422, 0.3436, 0.6751, 0.3436, 0.5749, 0.3573, 0.5422, 0.3573, 0.7078, 0.1564, 0.6751, 0.3436, 0.6751, 0.3573, 0.7078, 0.1427, 0.7078, 0.3409, 0.6643, 0.3409, 0.5857, 0.3423, 0.5823, 0.3423, 0.6677, 0.3396, 0.5845, 0.1604, 0.5845, 0.1604, 0.5845, 0.3396, 0.5845, 0.3436, 0.6751, 0.1564, 0.6751, 0.1564, 0.6751, 0.3436, 0.6751, 0.1564, 0.5749, 0.3436, 0.5749, 0.3436, 0.5749, 0.1564, 0.5749, 0.1591, 0.5857, 0.1591, 0.6643, 0.1577, 0.6677, 0.1577, 0.5823, 0.1604, 0.5845, 0.1604, 0.6655, 0.1604, 0.6655, 0.1604, 0.5845, 0.3436, 0.5749, 0.3436, 0.6751, 0.3436, 0.6751, 0.3436, 0.5749, 0.3396, 0.6655, 0.3396, 0.5845, 0.3396, 0.5845, 0.3396, 0.6655, 0.339, 0.5814, 0.161, 0.5814, 0.1595, 0.5779, 0.3405, 0.5779, 0.1604, 0.6655, 0.3396, 0.6655, 0.3396, 0.6655, 0.1604, 0.6655, 0.161, 0.6686, 0.339, 0.6686, 0.3405, 0.6721, 0.1595, 0.6721, 0.1577, 0.5823, 0.1564, 0.5749, 0.1595, 0.5779, 0.1577, 0.6677, 0.1595, 0.6721, 0.1564, 0.6751, 0.3405, 0.5779, 0.3436, 0.5749, 0.3423, 0.5823, 0.3436, 0.6751, 0.3405, 0.6721, 0.3423, 0.6677, 0.1591, 0.5857, 0.161, 0.5814, 0.1604, 0.5845, 0.1604, 0.6655, 0.161, 0.6686, 0.1591, 0.6643, 0.339, 0.5814, 0.3409, 0.5857, 0.3396, 0.5845, 0.3409, 0.6643, 0.339, 0.6686, 0.3396, 0.6655, 0.1577, 0.5823, 0.1577, 0.6677, 0.1564, 0.6751, 0.1564, 0.5749, 0.3405, 0.5779, 0.1595, 0.5779, 0.1564, 0.5749, 0.3436, 0.5749, 0.3423, 0.6677, 0.3423, 0.5823, 0.3436, 0.5749, 0.3436, 0.6751, 0.1595, 0.6721, 0.3405, 0.6721, 0.3436, 0.6751, 0.1564, 0.6751, 0.1604, 0.5845, 0.1604, 0.6655, 0.1591, 0.6643, 0.1591, 0.5857, 0.3396, 0.5845, 0.1604, 0.5845, 0.161, 0.5814, 0.339, 0.5814, 0.3396, 0.6655, 0.3396, 0.5845, 0.3409, 0.5857, 0.3409, 0.6643, 0.1604, 0.6655, 0.3396, 0.6655, 0.339, 0.6686, 0.161, 0.6686, 0.1595, 0.5779, 0.161, 0.5814, 0.1591, 0.5857, 0.1577, 0.5823, 0.161, 0.6686, 0.1595, 0.6721, 0.1577, 0.6677, 0.1591, 0.6643, 0.3423, 0.5823, 0.3409, 0.5857, 0.339, 0.5814, 0.3405, 0.5779, 0.3405, 0.6721, 0.339, 0.6686, 0.3409, 0.6643, 0.3423, 0.6677, 0.1564, 0.6751, 0.1564, 0.5749, 0.1564, 0.5749, 0.1564, 0.6751])
me_cube_002.use_remesh_fix_poles = True
me_cube_002.use_remesh_preserve_attributes = False
me_cube_002.use_mirror_vertex_groups = False
me_cube_002.update()

# ---- objects
ob_light = bpy.data.objects.new('Light', light_light)
ob_camera = bpy.data.objects.new('Camera', cam_camera)
ob_batteri3 = bpy.data.objects.new('Batteri3', me_cube_002)

# ---- transforms, parenting, visibility, modifiers, constraints
ob_light.location = (4.076, 1.005, 5.904)
ob_light.rotation_euler = (0.6503, 0.05522, 1.866)
ob_light.lock_rotations_4d = False
ob_light.empty_display_type = 'ARROWS'
ob_light.color = (0.0, 0.0, 0.0, 0.0)
ob_light.lineart.crease_threshold = 0.0
ob_camera.location = (7.359, -6.926, 4.958)
ob_camera.rotation_euler = (1.109, 0.0, 0.8149)
ob_camera.lock_rotations_4d = False
ob_camera.empty_display_type = 'ARROWS'
ob_camera.color = (0.0, 0.0, 0.0, 0.0)
ob_camera.display_type = 'WIRE'
ob_camera.lineart.crease_threshold = 0.0
ob_batteri3.location = (0.0, 0.0, 0.0)
ob_batteri3.lineart.crease_threshold = 0.0

# ---- collection membership
col_collection.objects.link(ob_light)
col_collection.objects.link(ob_camera)
col_collection.objects.link(ob_batteri3)

# ---- scene / render settings (as saved in the file)
scene.camera = ob_camera
scene.frame_start = 1; scene.frame_end = 250; scene.frame_set(1)
scene.render.engine = 'BLENDER_EEVEE_NEXT'
scene.cycles.use_denoising = False
scene.cycles.samples = 128
scene.cycles.sampling_pattern = 'TABULATED_SOBOL'
scene.cycles.use_adaptive_sampling = False
scene.cycles.use_light_tree = False
scene.view_settings.view_transform = 'Filmic'
bpy.context.view_layer.update()
